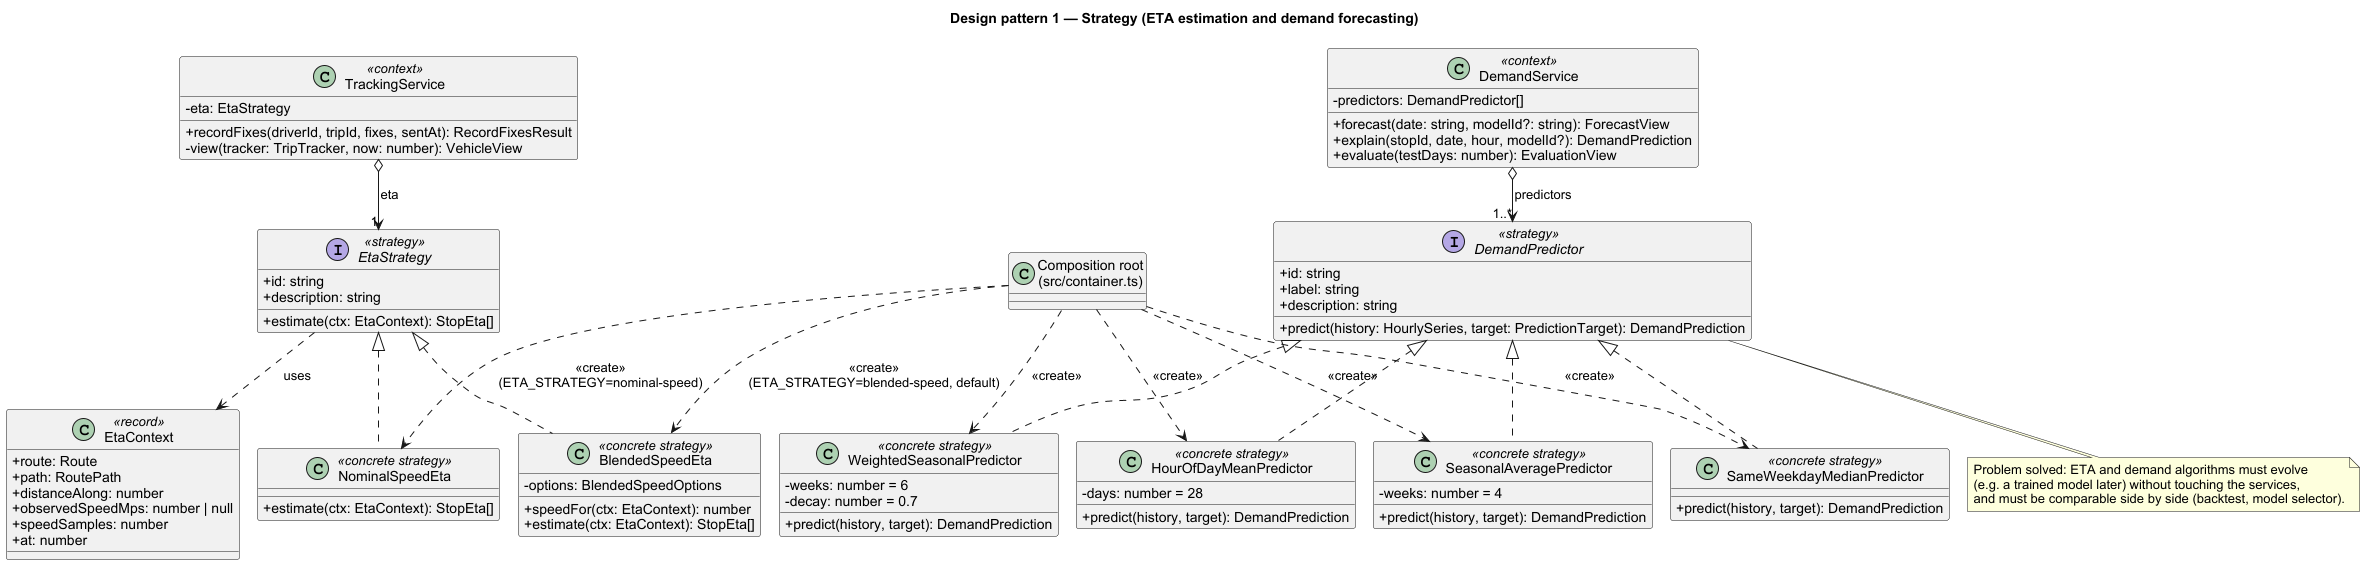

The diagram above was rendered by PlantUML. Its source (embedded in the PNG):
@startuml 12-pattern-strategy
!pragma layout smetana
skinparam shadowing false
skinparam defaultFontName Arial
skinparam classAttributeIconSize 0
skinparam classStereotypeFontSize 13
title Design pattern 1 — Strategy (ETA estimation and demand forecasting)

class TrackingService <<context>> {
  -eta: EtaStrategy
  +recordFixes(driverId, tripId, fixes, sentAt): RecordFixesResult
  -view(tracker: TripTracker, now: number): VehicleView
}
interface EtaStrategy <<strategy>> {
  +id: string
  +description: string
  +estimate(ctx: EtaContext): StopEta[]
}
class NominalSpeedEta <<concrete strategy>> {
  +estimate(ctx: EtaContext): StopEta[]
}
class BlendedSpeedEta <<concrete strategy>> {
  -options: BlendedSpeedOptions
  +speedFor(ctx: EtaContext): number
  +estimate(ctx: EtaContext): StopEta[]
}
class EtaContext <<record>> {
  +route: Route
  +path: RoutePath
  +distanceAlong: number
  +observedSpeedMps: number | null
  +speedSamples: number
  +at: number
}

TrackingService o--> "1" EtaStrategy : eta
EtaStrategy <|.. NominalSpeedEta
EtaStrategy <|.. BlendedSpeedEta
EtaStrategy ..> EtaContext : uses

class DemandService <<context>> {
  -predictors: DemandPredictor[]
  +forecast(date: string, modelId?: string): ForecastView
  +explain(stopId, date, hour, modelId?): DemandPrediction
  +evaluate(testDays: number): EvaluationView
}
interface DemandPredictor <<strategy>> {
  +id: string
  +label: string
  +description: string
  +predict(history: HourlySeries, target: PredictionTarget): DemandPrediction
}
class SeasonalAveragePredictor <<concrete strategy>> {
  -weeks: number = 4
  +predict(history, target): DemandPrediction
}
class WeightedSeasonalPredictor <<concrete strategy>> {
  -weeks: number = 6
  -decay: number = 0.7
  +predict(history, target): DemandPrediction
}
class SameWeekdayMedianPredictor <<concrete strategy>> {
  +predict(history, target): DemandPrediction
}
class HourOfDayMeanPredictor <<concrete strategy>> {
  -days: number = 28
  +predict(history, target): DemandPrediction
}

DemandService o--> "1..*" DemandPredictor : predictors
DemandPredictor <|.. SeasonalAveragePredictor
DemandPredictor <|.. WeightedSeasonalPredictor
DemandPredictor <|.. SameWeekdayMedianPredictor
DemandPredictor <|.. HourOfDayMeanPredictor

class "Composition root\n(src/container.ts)" as Container
Container ..> BlendedSpeedEta : <<create>>\n(ETA_STRATEGY=blended-speed, default)
Container ..> NominalSpeedEta : <<create>>\n(ETA_STRATEGY=nominal-speed)
Container ..> SeasonalAveragePredictor : <<create>>
Container ..> WeightedSeasonalPredictor : <<create>>
Container ..> SameWeekdayMedianPredictor : <<create>>
Container ..> HourOfDayMeanPredictor : <<create>>

note bottom of DemandPredictor
  Problem solved: ETA and demand algorithms must evolve
  (e.g. a trained model later) without touching the services,
  and must be comparable side by side (backtest, model selector).
end note
@enduml